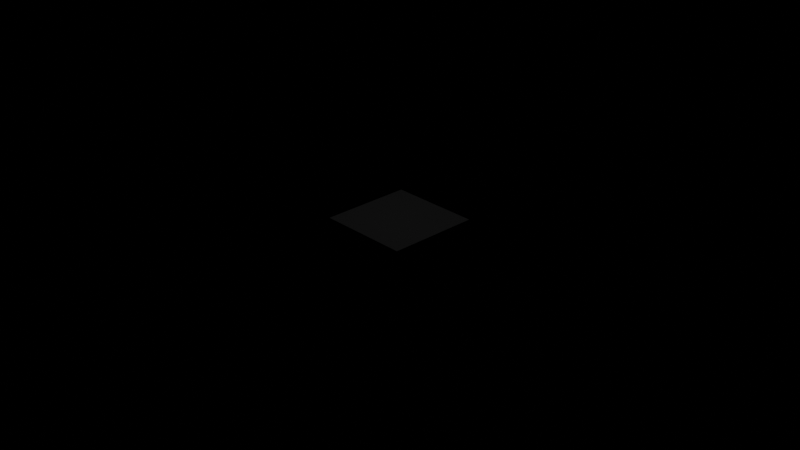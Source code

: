 # Source: light_adjust.blend  (saved by Blender 3.6.13; exported with 4.5.12 LTS)
import bpy
from mathutils import Matrix  # noqa: F401  (used for matrix-valued properties, if any)

bpy.ops.wm.read_factory_settings(use_empty=True)
scene = bpy.context.scene
scene.name = 'Scene'

# ---- collections
col_collection = bpy.data.collections.new('Collection'); scene.collection.children.link(col_collection)

# ---- images (referenced by path relative to the original .blend; pixels are not part of the script)
import os
ASSET_DIR = os.environ.get("B2B_ASSET_DIR", "")  # directory of the original .blend (textures are referenced by path, not embedded)
HERE = os.path.dirname(os.path.abspath(__file__))  # packed textures are extracted next to this script under _unpacked/

def load_image(name, relpath, width, height, colorspace="sRGB"):
    """Load a texture the original file referenced (path relative to the .blend, or extracted next to this script)."""
    p = next((c for c in (os.path.join(HERE, relpath), os.path.join(ASSET_DIR, relpath)) if relpath and os.path.exists(c)), "")
    if p:
        img = bpy.data.images.load(p, check_existing=True)
        img.name = name
    else:  # same state as the original file: an image datablock whose file is absent (Cycles renders it pink)
        img = bpy.data.images.new(name, width, height)
        img.source = "FILE"
        img.filepath = "//" + (relpath or name)
    img.colorspace_settings.name = colorspace
    return img
img_untitled_001 = load_image('Untitled.001', '10 lux.png', 1024, 1024, 'sRGB')

# ---- materials (node trees are filled in below, after node groups)
mat_material_001 = bpy.data.materials.new('Material.001')

# ---- material node trees
mat_material_001.use_nodes = True; mat_material_001.node_tree.nodes.clear()
_N = mat_material_001.node_tree.nodes; _L = mat_material_001.node_tree.links
n0 = _N.new('ShaderNodeBsdfPrincipled'); n0.name = 'Principled BSDF'; n0.location = (10, 300)
n0.distribution = 'GGX'
n0.subsurface_method = 'RANDOM_WALK_SKIN'
n0.inputs[0].default_value = (0.5, 0.5, 0.5, 1.0)
n0.inputs[3].default_value = 1.45
n0.inputs[27].default_value = (0.0, 0.0, 0.0, 1.0)
n0.inputs[28].default_value = 1.0
n1 = _N.new('ShaderNodeOutputMaterial'); n1.name = 'Material Output'; n1.location = (300, 300)
n2 = _N.new('ShaderNodeTexImage'); n2.name = 'Image Texture'; n2.location = (-395, 141)
n2.image = img_untitled_001
_L.new(n0.outputs[0], n1.inputs[0])
n1.is_active_output = True

# ---- cameras
cam_camera = bpy.data.cameras.new('Camera')
cam_camera.clip_end = 100.0
cam_camera.ortho_scale = 7.314

# ---- lights
light_point = bpy.data.lights.new('Point', 'POINT')
light_point.transmission_factor = 0.0
light_point.energy = 2.9
light_point.shadow_maximum_resolution = 0.006
light_point.use_absolute_resolution = True

# ---- meshes
me_plane = bpy.data.meshes.new('Plane')
me_plane.from_pydata([(-1.0, -1.0, 0.0), (1.0, -1.0, 0.0), (-1.0, 1.0, 0.0), (1.0, 1.0, 0.0)], [], [(0, 1, 3, 2)])
_uv = me_plane.uv_layers.new(name='UVMap')
_uv.uv.foreach_set('vector', [0.0, 0.0, 1.0, 0.0, 1.0, 1.0, 0.0, 1.0])
me_plane.materials.append(mat_material_001)
me_plane.update()

# ---- objects
ob_camera = bpy.data.objects.new('Camera', cam_camera)
ob_plane = bpy.data.objects.new('Plane', me_plane)
ob_point = bpy.data.objects.new('Point', light_point)

# ---- transforms, parenting, visibility, modifiers, constraints
ob_camera.location = (7.359, -6.926, 4.958)
ob_camera.rotation_euler = (1.109, 0.0, 0.8149)
ob_camera.lock_rotations_4d = False
ob_camera.empty_display_type = 'ARROWS'
ob_camera.color = (0.0, 0.0, 0.0, 0.0)
ob_camera.display_type = 'WIRE'
ob_camera.lineart.crease_threshold = 0.0
ob_plane.location = (0.0, 0.0, 0.0)
ob_plane.scale = (0.5, 0.5, 1.313)
ob_point.location = (0.0, 0.0, 2.821)

# ---- collection membership
col_collection.objects.link(ob_camera)
col_collection.objects.link(ob_plane)
col_collection.objects.link(ob_point)

# ---- scene / render settings (as saved in the file)
scene.camera = ob_camera
scene.frame_start = 1; scene.frame_end = 250; scene.frame_set(1)
scene.render.engine = 'CYCLES'
scene.cycles.time_limit = 60.0
scene.cycles.sampling_pattern = 'TABULATED_SOBOL'
scene.view_settings.view_transform = 'Filmic'
bpy.context.view_layer.update()
